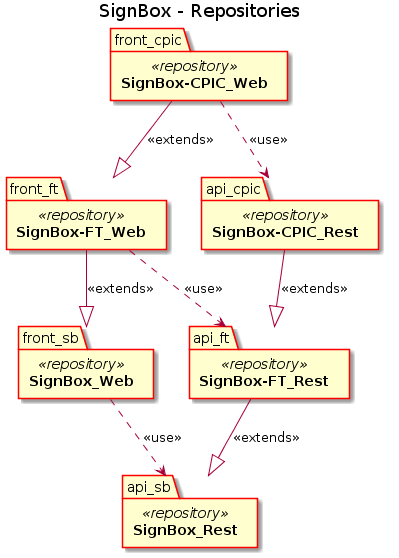

The diagram above was rendered by PlantUML. Its source (embedded in the PNG):
@startuml
title SignBox - Repositories

package "**SignBox_Web**" <<repository>> as front_sb
package "**SignBox_Rest**" <<repository>> as api_sb
package "**SignBox-FT_Web**" <<repository>> as front_ft
package "**SignBox-FT_Rest**" <<repository>> as api_ft
package "**SignBox-CPIC_Web**" <<repository>> as front_cpic
package "**SignBox-CPIC_Rest**" <<repository>> as api_cpic

front_sb ..> api_sb: <<use>>
front_cpic ..> api_cpic: <<use>>
front_ft ..> api_ft: <<use>>
front_cpic --|> front_ft : <<extends>>
api_cpic --|> api_ft: <<extends>>
front_ft --|> front_sb: <<extends>>
api_ft --|> api_sb: <<extends>>


skinparam package{
    fontStyle<<repository>> bold
    stereotypeStyle<<repository>> bold
    borderColor<<repository>> red
}


@enduml